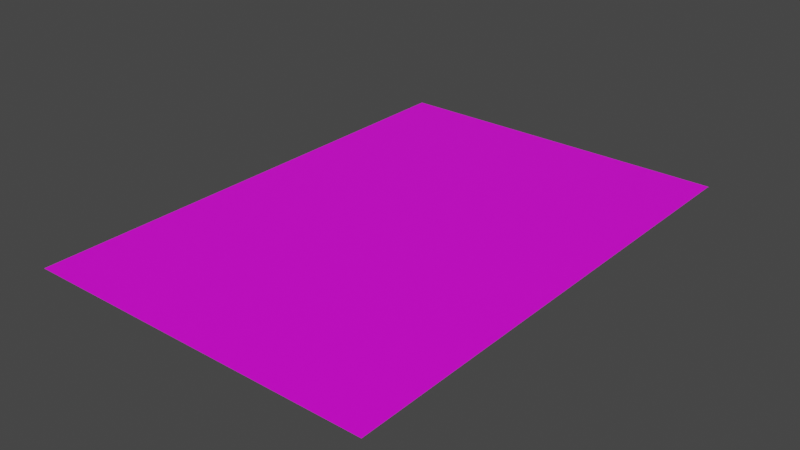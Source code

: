# Source: FormalPaper.blend  (saved by Blender 3.5.10; exported with 4.5.12 LTS)
import bpy
from mathutils import Matrix  # noqa: F401  (used for matrix-valued properties, if any)

bpy.ops.wm.read_factory_settings(use_empty=True)
scene = bpy.context.scene
scene.name = 'Scene'

# ---- images (referenced by path relative to the original .blend; pixels are not part of the script)
import os
ASSET_DIR = os.environ.get("B2B_ASSET_DIR", "")  # directory of the original .blend (textures are referenced by path, not embedded)
HERE = os.path.dirname(os.path.abspath(__file__))  # packed textures are extracted next to this script under _unpacked/

def load_image(name, relpath, width, height, colorspace="sRGB"):
    """Load a texture the original file referenced (path relative to the .blend, or extracted next to this script)."""
    p = next((c for c in (os.path.join(HERE, relpath), os.path.join(ASSET_DIR, relpath)) if relpath and os.path.exists(c)), "")
    if p:
        img = bpy.data.images.load(p, check_existing=True)
        img.name = name
    else:  # same state as the original file: an image datablock whose file is absent (Cycles renders it pink)
        img = bpy.data.images.new(name, width, height)
        img.source = "FILE"
        img.filepath = "//" + (relpath or name)
    img.colorspace_settings.name = colorspace
    return img
img_formalpaper_png = load_image('FormalPaper.png', 'FormalPaper.png', 1024, 1024, 'sRGB')

# ---- materials (node trees are filled in below, after node groups)
mat_material_001 = bpy.data.materials.new('Material.001')
mat_material_001.alpha_threshold = 0.0
mat_material_001.use_transparent_shadow = False
mat_material_001.roughness = 0.5
mat_material_001.line_color = (0.0, 0.0, 0.0, 1.0)

# ---- material node trees
mat_material_001.use_nodes = True; mat_material_001.node_tree.nodes.clear()
_N = mat_material_001.node_tree.nodes; _L = mat_material_001.node_tree.links
n0 = _N.new('ShaderNodeOutputMaterial'); n0.name = 'Material Output'; n0.location = (300, 300)
n1 = _N.new('ShaderNodeBsdfPrincipled'); n1.name = 'Principled BSDF'; n1.location = (10, 300)
n1.distribution = 'GGX'
n1.subsurface_method = 'RANDOM_WALK_SKIN'
n1.inputs[3].default_value = 1.45
n1.inputs[27].default_value = (0.0, 0.0, 0.0, 1.0)
n1.inputs[28].default_value = 1.0
n2 = _N.new('ShaderNodeTexImage'); n2.name = 'Image Texture'; n2.location = (-280, 260)
n2.image = img_formalpaper_png
_L.new(n1.outputs[0], n0.inputs[0])
_L.new(n2.outputs[0], n1.inputs[0])
n0.is_active_output = True

# ---- world
world_world = bpy.data.worlds.new('World'); scene.world = world_world
world_world.use_nodes = True; world_world.node_tree.nodes.clear()
_N = world_world.node_tree.nodes; _L = world_world.node_tree.links
n0 = _N.new('ShaderNodeOutputWorld'); n0.name = 'World Output'; n0.location = (300, 300)
n1 = _N.new('ShaderNodeBackground'); n1.name = 'Background'; n1.location = (10, 300)
n1.inputs[0].default_value = (0.05088, 0.05088, 0.05088, 1.0)
_L.new(n1.outputs[0], n0.inputs[0])
n0.is_active_output = True
world_world.color = (0.05088, 0.05088, 0.05088)
world_world.use_sun_shadow = False
world_world.sun_shadow_jitter_overblur = 0.0

# ---- meshes
me_cube_001 = bpy.data.meshes.new('Cube.001')
me_cube_001.from_pydata([(-1.76, 2.5, -0.006866), (1.76, 2.5, -0.006868), (-1.76, 2.5, 5.392e-06), (-1.76, -2.507, 5.173e-06), (1.76, 2.5, 4.245e-06), (1.76, -2.507, 4.026e-06)], [], [(3, 2, 4, 5), (0, 1, 4, 2)])
_uv = me_cube_001.uv_layers.new(name='UVMap')
_uv.uv.foreach_set('vector', [0.7031, 8.394e-05, 0.7031, 0.9999, 8.384e-05, 0.9999, 8.387e-05, 8.384e-05, 0.7031, 0.9999, 8.384e-05, 0.9999, 8.384e-05, 0.9999, 0.7031, 0.9999])
me_cube_001.materials.append(mat_material_001)
me_cube_001.use_mirror_vertex_groups = False
me_cube_001.update()

# ---- objects
ob_paper = bpy.data.objects.new('Paper', me_cube_001)

# ---- transforms, parenting, visibility, modifiers, constraints
ob_paper.location = (0.0, 0.003431, 0.006867)
ob_paper.lock_rotations_4d = False
ob_paper.empty_display_type = 'ARROWS'
ob_paper.lineart.crease_threshold = 0.0

# ---- collection membership
scene.collection.objects.link(ob_paper)

# ---- scene / render settings (as saved in the file)
scene.frame_start = 1; scene.frame_end = 250; scene.frame_set(1)
scene.render.engine = 'BLENDER_EEVEE_NEXT'
scene.cycles.sampling_pattern = 'TABULATED_SOBOL'
scene.view_settings.view_transform = 'Filmic'
bpy.context.view_layer.update()

# ---- added for rendering (the .blend has no active camera and no usable light): camera, sun
cam_auto = bpy.data.cameras.new('AutoCamera')
cam_auto.lens = 50.0
cam_auto.sensor_width = 36.0
cam_auto.clip_end = 1000.0
ob_auto_camera = bpy.data.objects.new('AutoCamera', cam_auto)
scene.collection.objects.link(ob_auto_camera)
ob_auto_camera.location = (5.6628, -6.79536, 4.53368)
ob_auto_camera.rotation_euler = (1.09748, -7.21219e-08, 0.694738)
scene.camera = ob_auto_camera
light_auto_sun = bpy.data.lights.new('AutoSun', 'SUN')
light_auto_sun.energy = 3.0
light_auto_sun.angle = 0.0523599
ob_auto_sun = bpy.data.objects.new('AutoSun', light_auto_sun)
scene.collection.objects.link(ob_auto_sun)
ob_auto_sun.rotation_euler = (0.872665, 0.174533, 0.523599)
bpy.context.view_layer.update()
